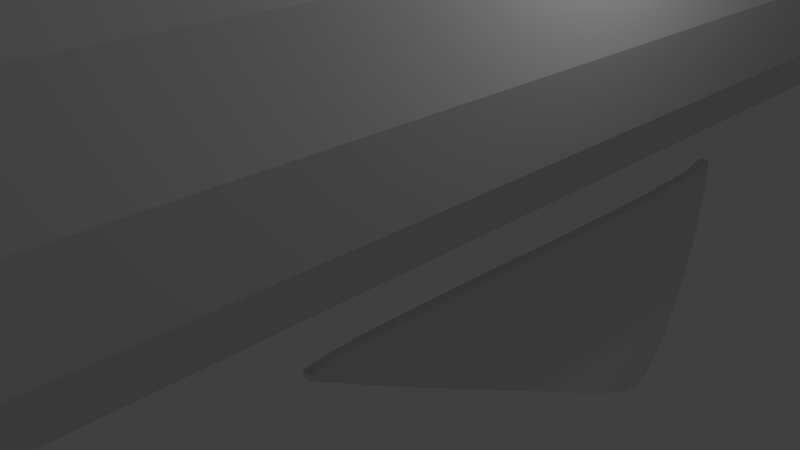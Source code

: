 # Source: sloop2.blend  (saved by Blender 2.71.0; exported with 4.5.12 LTS)
import bpy
from mathutils import Matrix  # noqa: F401  (used for matrix-valued properties, if any)

bpy.ops.wm.read_factory_settings(use_empty=True)
scene = bpy.context.scene
scene.name = 'Scene'

# ---- collections
col_collection_1 = bpy.data.collections.new('Collection 1'); scene.collection.children.link(col_collection_1)
col_collection_2 = bpy.data.collections.new('Collection 2'); scene.collection.children.link(col_collection_2)
col_collection_2.hide_render = True
col_collection_2.hide_viewport = True

# ---- materials (node trees are filled in below, after node groups)
mat_material = bpy.data.materials.new('Material')
mat_material.alpha_threshold = 0.0
mat_material.use_transparent_shadow = False
mat_material.roughness = 0.5
mat_material.line_color = (0.0, 0.0, 0.0, 1.0)

# ---- material node trees

# ---- world
world_world = bpy.data.worlds.new('World'); scene.world = world_world
world_world.color = (0.05088, 0.05088, 0.05088)
world_world.use_sun_shadow = False
world_world.sun_shadow_jitter_overblur = 0.0
world_world.cycles.sampling_method = 'MANUAL'
world_world.cycles.sample_map_resolution = 256

# ---- cameras
cam_camera = bpy.data.cameras.new('Camera')
cam_camera.clip_end = 100.0
cam_camera.lens = 35.0
cam_camera.sensor_width = 32.0
cam_camera.sensor_height = 18.0
cam_camera.ortho_scale = 7.314
cam_camera.dof.focus_distance = 0.0
cam_camera.dof.aperture_fstop = 128.0

# ---- lights
light_lamp = bpy.data.lights.new('Lamp', 'POINT')
light_lamp.transmission_factor = 0.0
light_lamp.cutoff_distance = 30.0
light_lamp.energy = 100.0
light_lamp.shadow_buffer_clip_start = 1.001
light_lamp.shadow_soft_size = 0.1
light_lamp.shadow_maximum_resolution = 0.006
light_lamp.use_absolute_resolution = True
light_lamp.cycles.use_multiple_importance_sampling = False

# ---- meshes
me_cube_001 = bpy.data.meshes.new('Cube.001')
me_cube_001.from_pydata([(-1.0, -15.25, -1.0), (-1.0, -1.161, -1.0), (1.0, -1.161, -1.0), (1.0, -15.25, -1.0), (-1.0, -15.25, 1.0), (-1.0, -1.161, 1.0), (1.0, -1.161, 1.0), (1.0, -15.25, 1.0), (-1.0, -2.407, 1.0), (-1.0, -2.407, -1.0), (1.0, -2.407, 1.0), (1.0, -2.407, -1.0), (-1.0, -6.239, -1.0), (1.0, -6.239, 1.0), (-1.0, -6.239, 1.0), (1.0, -6.239, -1.0), (-1.0, -8.528, -1.0), (1.0, -8.528, 1.0), (-1.0, -8.528, 1.0), (1.0, -8.528, -1.0), (-1.0, -10.73, -1.0), (1.0, -10.73, 1.0), (-1.0, -10.73, 1.0), (1.0, -10.73, -1.0), (-1.0, -13.84, -1.0), (1.0, -13.84, 1.0), (-1.0, -13.84, 1.0), (1.0, -13.84, -1.0)], [], [(8, 5, 1, 9), (5, 6, 2, 1), (25, 7, 3, 27), (7, 4, 0, 3), (9, 1, 2, 11), (10, 6, 5, 8), (14, 8, 9, 12), (6, 10, 11, 2), (12, 9, 11, 15), (13, 10, 8, 14), (10, 13, 15, 11), (18, 14, 12, 16), (16, 12, 15, 19), (17, 13, 14, 18), (13, 17, 19, 15), (22, 18, 16, 20), (20, 16, 19, 23), (21, 17, 18, 22), (17, 21, 23, 19), (26, 22, 20, 24), (24, 20, 23, 27), (25, 21, 22, 26), (21, 25, 27, 23), (4, 26, 24, 0), (0, 24, 27, 3), (7, 25, 26, 4)])
me_cube_001.use_remesh_preserve_volume = False
me_cube_001.use_remesh_preserve_attributes = False
me_cube_001.use_mirror_vertex_groups = False
me_cube_001.update()
me_cylinder_003 = bpy.data.meshes.new('Cylinder.003')
me_cylinder_003.from_pydata([(6.234e-07, 0.1721, -8.162), (-4.934e-08, 0.09455, 3.148), (0.05781, 0.1664, -8.162), (0.05781, 0.08885, 3.148), (0.1134, 0.1496, -8.162), (0.1134, 0.07199, 3.148), (0.1646, 0.1222, -8.162), (0.1646, 0.04461, 3.148), (0.2095, 0.08533, -8.162), (0.2095, 0.007755, 3.148), (0.2464, 0.04042, -8.162), (0.2464, -0.03715, 3.148), (0.2738, -0.01081, -8.162), (0.2738, -0.08838, 3.148), (0.2906, -0.0664, -8.162), (0.2906, -0.144, 3.148), (0.2963, -0.1242, -8.162), (0.2963, -0.2018, 3.148), (0.2906, -0.182, -8.162), (0.2906, -0.2596, 3.148), (0.2738, -0.2376, -8.162), (0.2738, -0.3152, 3.148), (0.2464, -0.2888, -8.162), (0.2464, -0.3664, 3.148), (0.2095, -0.3338, -8.162), (0.2095, -0.4113, 3.148), (0.1646, -0.3706, -8.162), (0.1646, -0.4482, 3.148), (0.1134, -0.398, -8.162), (0.1134, -0.4756, 3.148), (0.05781, -0.4149, -8.162), (0.05781, -0.4924, 3.148), (5.268e-07, -0.4205, -8.162), (-1.459e-07, -0.4981, 3.148), (-0.05781, -0.4149, -8.162), (-0.05781, -0.4924, 3.148), (-0.1134, -0.398, -8.162), (-0.1134, -0.4756, 3.148), (-0.1646, -0.3706, -8.162), (-0.1646, -0.4482, 3.148), (-0.2095, -0.3338, -8.162), (-0.2095, -0.4113, 3.148), (-0.2464, -0.2888, -8.162), (-0.2464, -0.3664, 3.148), (-0.2738, -0.2376, -8.162), (-0.2738, -0.3152, 3.148), (-0.2906, -0.182, -8.162), (-0.2906, -0.2596, 3.148), (-0.2963, -0.1242, -8.162), (-0.2963, -0.2018, 3.148), (-0.2906, -0.0664, -8.162), (-0.2906, -0.144, 3.148), (-0.2738, -0.01081, -8.162), (-0.2738, -0.08838, 3.148), (-0.2464, 0.04042, -8.162), (-0.2464, -0.03715, 3.148), (-0.2095, 0.08533, -8.162), (-0.2095, 0.007755, 3.148), (-0.1646, 0.1222, -8.162), (-0.1646, 0.04461, 3.148), (-0.1134, 0.1496, -8.162), (-0.1134, 0.07199, 3.148), (-0.05781, 0.1664, -8.162), (-0.05781, 0.08885, 3.148)], [], [(0, 1, 3, 2), (2, 3, 5, 4), (4, 5, 7, 6), (6, 7, 9, 8), (8, 9, 11, 10), (10, 11, 13, 12), (12, 13, 15, 14), (14, 15, 17, 16), (16, 17, 19, 18), (18, 19, 21, 20), (20, 21, 23, 22), (22, 23, 25, 24), (24, 25, 27, 26), (26, 27, 29, 28), (28, 29, 31, 30), (30, 31, 33, 32), (32, 33, 35, 34), (34, 35, 37, 36), (36, 37, 39, 38), (38, 39, 41, 40), (40, 41, 43, 42), (42, 43, 45, 44), (44, 45, 47, 46), (46, 47, 49, 48), (48, 49, 51, 50), (50, 51, 53, 52), (52, 53, 55, 54), (54, 55, 57, 56), (56, 57, 59, 58), (58, 59, 61, 60), (3, 1, 63, 61, 59, 57, 55, 53, 51, 49, 47, 45, 43, 41, 39, 37, 35, 33, 31, 29, 27, 25, 23, 21, 19, 17, 15, 13, 11, 9, 7, 5), (62, 63, 1, 0), (60, 61, 63, 62), (0, 2, 4, 6, 8, 10, 12, 14, 16, 18, 20, 22, 24, 26, 28, 30, 32, 34, 36, 38, 40, 42, 44, 46, 48, 50, 52, 54, 56, 58, 60, 62)])
me_cylinder_003.use_remesh_preserve_volume = False
me_cylinder_003.use_remesh_preserve_attributes = False
me_cylinder_003.use_mirror_vertex_groups = False
me_cylinder_003.update()
me_cylinder_002 = bpy.data.meshes.new('Cylinder.002')
me_cylinder_002.from_pydata([(6.234e-07, 0.2455, -11.57), (-4.934e-08, 0.09455, 3.148), (0.05781, 0.2398, -11.57), (0.05781, 0.08885, 3.148), (0.1134, 0.2229, -11.57), (0.1134, 0.07199, 3.148), (0.1646, 0.1955, -11.57), (0.1646, 0.04461, 3.148), (0.2095, 0.1587, -11.57), (0.2095, 0.007755, 3.148), (0.2464, 0.1138, -11.57), (0.2464, -0.03715, 3.148), (0.2738, 0.06252, -11.57), (0.2738, -0.08838, 3.148), (0.2906, 0.006933, -11.57), (0.2906, -0.144, 3.148), (0.2963, -0.05088, -11.57), (0.2963, -0.2018, 3.148), (0.2906, -0.1087, -11.57), (0.2906, -0.2596, 3.148), (0.2738, -0.1643, -11.57), (0.2738, -0.3152, 3.148), (0.2464, -0.2155, -11.57), (0.2464, -0.3664, 3.148), (0.2095, -0.2604, -11.57), (0.2095, -0.4113, 3.148), (0.1646, -0.2973, -11.57), (0.1646, -0.4482, 3.148), (0.1134, -0.3247, -11.57), (0.1134, -0.4756, 3.148), (0.05781, -0.3415, -11.57), (0.05781, -0.4924, 3.148), (5.268e-07, -0.3472, -11.57), (-1.459e-07, -0.4981, 3.148), (-0.05781, -0.3415, -11.57), (-0.05781, -0.4924, 3.148), (-0.1134, -0.3247, -11.57), (-0.1134, -0.4756, 3.148), (-0.1646, -0.2973, -11.57), (-0.1646, -0.4482, 3.148), (-0.2095, -0.2604, -11.57), (-0.2095, -0.4113, 3.148), (-0.2464, -0.2155, -11.57), (-0.2464, -0.3664, 3.148), (-0.2738, -0.1643, -11.57), (-0.2738, -0.3152, 3.148), (-0.2906, -0.1087, -11.57), (-0.2906, -0.2596, 3.148), (-0.2963, -0.05088, -11.57), (-0.2963, -0.2018, 3.148), (-0.2906, 0.006933, -11.57), (-0.2906, -0.144, 3.148), (-0.2738, 0.06252, -11.57), (-0.2738, -0.08838, 3.148), (-0.2464, 0.1138, -11.57), (-0.2464, -0.03715, 3.148), (-0.2095, 0.1587, -11.57), (-0.2095, 0.007755, 3.148), (-0.1646, 0.1955, -11.57), (-0.1646, 0.04461, 3.148), (-0.1134, 0.2229, -11.57), (-0.1134, 0.07199, 3.148), (-0.05781, 0.2398, -11.57), (-0.05781, 0.08885, 3.148)], [], [(0, 1, 3, 2), (2, 3, 5, 4), (4, 5, 7, 6), (6, 7, 9, 8), (8, 9, 11, 10), (10, 11, 13, 12), (12, 13, 15, 14), (14, 15, 17, 16), (16, 17, 19, 18), (18, 19, 21, 20), (20, 21, 23, 22), (22, 23, 25, 24), (24, 25, 27, 26), (26, 27, 29, 28), (28, 29, 31, 30), (30, 31, 33, 32), (32, 33, 35, 34), (34, 35, 37, 36), (36, 37, 39, 38), (38, 39, 41, 40), (40, 41, 43, 42), (42, 43, 45, 44), (44, 45, 47, 46), (46, 47, 49, 48), (48, 49, 51, 50), (50, 51, 53, 52), (52, 53, 55, 54), (54, 55, 57, 56), (56, 57, 59, 58), (58, 59, 61, 60), (3, 1, 63, 61, 59, 57, 55, 53, 51, 49, 47, 45, 43, 41, 39, 37, 35, 33, 31, 29, 27, 25, 23, 21, 19, 17, 15, 13, 11, 9, 7, 5), (62, 63, 1, 0), (60, 61, 63, 62), (0, 2, 4, 6, 8, 10, 12, 14, 16, 18, 20, 22, 24, 26, 28, 30, 32, 34, 36, 38, 40, 42, 44, 46, 48, 50, 52, 54, 56, 58, 60, 62)])
me_cylinder_002.use_remesh_preserve_volume = False
me_cylinder_002.use_remesh_preserve_attributes = False
me_cylinder_002.use_mirror_vertex_groups = False
me_cylinder_002.update()
me_cylinder_001 = bpy.data.meshes.new('Cylinder.001')
me_cylinder_001.from_pydata([(-1.38e-08, 0.3595, -15.68), (-1.38e-08, 0.1806, 4.629), (0.05781, 0.3539, -15.68), (0.05781, 0.1749, 4.629), (0.1134, 0.337, -15.68), (0.1134, 0.1581, 4.629), (0.1646, 0.3096, -15.68), (0.1646, 0.1307, 4.629), (0.2095, 0.2728, -15.68), (0.2095, 0.09382, 4.629), (0.2464, 0.2278, -15.68), (0.2464, 0.04891, 4.629), (0.2738, 0.1766, -15.68), (0.2738, -0.002322, 4.629), (0.2906, 0.121, -15.68), (0.2906, -0.05791, 4.629), (0.2963, 0.06321, -15.68), (0.2963, -0.1157, 4.629), (0.2906, 0.005402, -15.68), (0.2906, -0.1735, 4.629), (0.2738, -0.05019, -15.68), (0.2738, -0.2291, 4.629), (0.2464, -0.1014, -15.68), (0.2464, -0.2804, 4.629), (0.2095, -0.1463, -15.68), (0.2095, -0.3253, 4.629), (0.1646, -0.1832, -15.68), (0.1646, -0.3621, 4.629), (0.1134, -0.2106, -15.68), (0.1134, -0.3895, 4.629), (0.05781, -0.2274, -15.68), (0.05781, -0.4064, 4.629), (-1.104e-07, -0.2331, -15.68), (-1.104e-07, -0.4121, 4.629), (-0.05781, -0.2274, -15.68), (-0.05781, -0.4064, 4.629), (-0.1134, -0.2106, -15.68), (-0.1134, -0.3895, 4.629), (-0.1646, -0.1832, -15.68), (-0.1646, -0.3621, 4.629), (-0.2095, -0.1463, -15.68), (-0.2095, -0.3253, 4.629), (-0.2464, -0.1014, -15.68), (-0.2464, -0.2804, 4.629), (-0.2738, -0.05019, -15.68), (-0.2738, -0.2291, 4.629), (-0.2906, 0.005402, -15.68), (-0.2906, -0.1735, 4.629), (-0.2963, 0.06321, -15.68), (-0.2963, -0.1157, 4.629), (-0.2906, 0.121, -15.68), (-0.2906, -0.05791, 4.629), (-0.2738, 0.1766, -15.68), (-0.2738, -0.002322, 4.629), (-0.2464, 0.2278, -15.68), (-0.2464, 0.04891, 4.629), (-0.2095, 0.2728, -15.68), (-0.2095, 0.09382, 4.629), (-0.1646, 0.3096, -15.68), (-0.1646, 0.1307, 4.629), (-0.1134, 0.337, -15.68), (-0.1134, 0.1581, 4.629), (-0.05781, 0.3539, -15.68), (-0.05781, 0.1749, 4.629)], [], [(0, 1, 3, 2), (2, 3, 5, 4), (4, 5, 7, 6), (6, 7, 9, 8), (8, 9, 11, 10), (10, 11, 13, 12), (12, 13, 15, 14), (14, 15, 17, 16), (16, 17, 19, 18), (18, 19, 21, 20), (20, 21, 23, 22), (22, 23, 25, 24), (24, 25, 27, 26), (26, 27, 29, 28), (28, 29, 31, 30), (30, 31, 33, 32), (32, 33, 35, 34), (34, 35, 37, 36), (36, 37, 39, 38), (38, 39, 41, 40), (40, 41, 43, 42), (42, 43, 45, 44), (44, 45, 47, 46), (46, 47, 49, 48), (48, 49, 51, 50), (50, 51, 53, 52), (52, 53, 55, 54), (54, 55, 57, 56), (56, 57, 59, 58), (58, 59, 61, 60), (3, 1, 63, 61, 59, 57, 55, 53, 51, 49, 47, 45, 43, 41, 39, 37, 35, 33, 31, 29, 27, 25, 23, 21, 19, 17, 15, 13, 11, 9, 7, 5), (62, 63, 1, 0), (60, 61, 63, 62), (0, 2, 4, 6, 8, 10, 12, 14, 16, 18, 20, 22, 24, 26, 28, 30, 32, 34, 36, 38, 40, 42, 44, 46, 48, 50, 52, 54, 56, 58, 60, 62)])
me_cylinder_001.use_remesh_preserve_volume = False
me_cylinder_001.use_remesh_preserve_attributes = False
me_cylinder_001.use_mirror_vertex_groups = False
me_cylinder_001.update()
me_cylinder = bpy.data.meshes.new('Cylinder')
me_cylinder.from_pydata([(0.0, 0.083, -4.883), (0.0, 0.083, 4.837), (0.01619, 0.08141, -4.883), (0.01619, 0.08141, 4.837), (0.03176, 0.07668, -4.883), (0.03176, 0.07668, 4.837), (0.04611, 0.06901, -4.883), (0.04611, 0.06901, 4.837), (0.05869, 0.05869, -4.883), (0.05869, 0.05869, 4.837), (0.06901, 0.04611, -4.883), (0.06901, 0.04611, 4.837), (0.07668, 0.03176, -4.883), (0.07668, 0.03176, 4.837), (0.08141, 0.01619, -4.883), (0.08141, 0.01619, 4.837), (0.083, 6.266e-09, -4.883), (0.083, 6.266e-09, 4.837), (0.08141, -0.01619, -4.883), (0.08141, -0.01619, 4.837), (0.07668, -0.03176, -4.883), (0.07668, -0.03176, 4.837), (0.06901, -0.04611, -4.883), (0.06901, -0.04611, 4.837), (0.05869, -0.05869, -4.883), (0.05869, -0.05869, 4.837), (0.04611, -0.06901, -4.883), (0.04611, -0.06901, 4.837), (0.03176, -0.07668, -4.883), (0.03176, -0.07668, 4.837), (0.01619, -0.08141, -4.883), (0.01619, -0.08141, 4.837), (-2.704e-08, -0.083, -4.883), (-2.704e-08, -0.083, 4.837), (-0.01619, -0.08141, -4.883), (-0.01619, -0.08141, 4.837), (-0.03176, -0.07668, -4.883), (-0.03176, -0.07668, 4.837), (-0.04611, -0.06901, -4.883), (-0.04611, -0.06901, 4.837), (-0.05869, -0.05869, -4.883), (-0.05869, -0.05869, 4.837), (-0.06901, -0.04611, -4.883), (-0.06901, -0.04611, 4.837), (-0.07668, -0.03176, -4.883), (-0.07668, -0.03176, 4.837), (-0.08141, -0.01619, -4.883), (-0.08141, -0.01619, 4.837), (-0.083, 8.014e-08, -4.883), (-0.083, 8.014e-08, 4.837), (-0.08141, 0.01619, -4.883), (-0.08141, 0.01619, 4.837), (-0.07668, 0.03176, -4.883), (-0.07668, 0.03176, 4.837), (-0.06901, 0.04611, -4.883), (-0.06901, 0.04611, 4.837), (-0.05869, 0.05869, -4.883), (-0.05869, 0.05869, 4.837), (-0.04611, 0.06901, -4.883), (-0.04611, 0.06901, 4.837), (-0.03176, 0.07668, -4.883), (-0.03176, 0.07668, 4.837), (-0.01619, 0.08141, -4.883), (-0.01619, 0.08141, 4.837)], [], [(0, 1, 3, 2), (2, 3, 5, 4), (4, 5, 7, 6), (6, 7, 9, 8), (8, 9, 11, 10), (10, 11, 13, 12), (12, 13, 15, 14), (14, 15, 17, 16), (16, 17, 19, 18), (18, 19, 21, 20), (20, 21, 23, 22), (22, 23, 25, 24), (24, 25, 27, 26), (26, 27, 29, 28), (28, 29, 31, 30), (30, 31, 33, 32), (32, 33, 35, 34), (34, 35, 37, 36), (36, 37, 39, 38), (38, 39, 41, 40), (40, 41, 43, 42), (42, 43, 45, 44), (44, 45, 47, 46), (46, 47, 49, 48), (48, 49, 51, 50), (50, 51, 53, 52), (52, 53, 55, 54), (54, 55, 57, 56), (56, 57, 59, 58), (58, 59, 61, 60), (3, 1, 63, 61, 59, 57, 55, 53, 51, 49, 47, 45, 43, 41, 39, 37, 35, 33, 31, 29, 27, 25, 23, 21, 19, 17, 15, 13, 11, 9, 7, 5), (62, 63, 1, 0), (60, 61, 63, 62), (0, 2, 4, 6, 8, 10, 12, 14, 16, 18, 20, 22, 24, 26, 28, 30, 32, 34, 36, 38, 40, 42, 44, 46, 48, 50, 52, 54, 56, 58, 60, 62)])
me_cylinder.use_remesh_preserve_volume = False
me_cylinder.use_remesh_preserve_attributes = False
me_cylinder.use_mirror_vertex_groups = False
me_cylinder.update()
me_cube = bpy.data.meshes.new('Cube')
me_cube.from_pydata([(1.0, 1.0, -1.0), (1.0, -1.0, -1.0), (-1.0, -1.0, -1.0), (-1.0, 1.0, -1.0), (1.0, 1.0, 1.0), (1.0, -1.0, 1.0), (-1.0, -1.0, 1.0), (-1.0, 1.0, 1.0)], [], [(0, 1, 2, 3), (4, 7, 6, 5), (0, 4, 5, 1), (1, 5, 6, 2), (2, 6, 7, 3), (4, 0, 3, 7)])
me_cube.materials.append(mat_material)
me_cube.use_remesh_preserve_volume = False
me_cube.use_remesh_preserve_attributes = False
me_cube.use_mirror_vertex_groups = False
me_cube.update()

# ---- curves / text
cu_beziercurve_002 = bpy.data.curves.new('BezierCurve.002', 'CURVE')
cu_beziercurve_002.dimensions = '2D'
_sp = cu_beziercurve_002.splines.new('BEZIER'); _sp.bezier_points.add(3)
_sp.bezier_points.foreach_set('co', [1.868, 3.49, 0.0, 4.159, 7.718, 0.0, -0.2908, 9.697, 0.0, -0.07742, 0.04091, 0.0])
_sp.bezier_points.foreach_set('handle_left', [0.8493, 1.636, 0.0, 3.295, 5.996, 0.0, -0.7655, 10.22, 0.0, -0.5751, -0.8264, 0.0])
_sp.bezier_points.foreach_set('handle_right', [2.886, 5.344, 0.0, 5.023, 9.44, 0.0, 0.1838, 9.173, 0.0, 0.4203, 0.9083, 0.0])
for _p, _l, _r in zip(_sp.bezier_points, ['ALIGNED', 'ALIGNED', 'ALIGNED', 'ALIGNED'], ['ALIGNED', 'ALIGNED', 'ALIGNED', 'ALIGNED']): _p.handle_left_type = _l; _p.handle_right_type = _r
_sp.order_u = 0
_sp.order_v = 0
_sp.use_cyclic_u = True
cu_beziercurve_002.use_path = True
cu_beziercurve_002.use_path_clamp = True
cu_beziercurve_002.bevel_resolution = 0
cu_beziercurve_002.extrude = 0.08
cu_beziercurve_002.fill_mode = 'BOTH'
cu_beziercircle = bpy.data.curves.new('BezierCircle', 'CURVE')
cu_beziercircle.dimensions = '3D'
_sp = cu_beziercircle.splines.new('BEZIER'); _sp.bezier_points.add(3)
_sp.bezier_points.foreach_set('co', [-0.7071, 0.7071, -1.811e-08, 0.7071, 0.7071, 4.371e-08, 0.7071, -0.7071, 1.811e-08, -0.7071, -0.7071, -4.371e-08])
_sp.bezier_points.foreach_set('handle_left', [-0.7071, 0.2357, -2.664e-08, 0.2357, 0.7071, 2.311e-08, 0.7071, -0.2357, 2.664e-08, -0.2357, -0.7071, -2.311e-08])
_sp.bezier_points.foreach_set('handle_right', [-0.2357, 0.7071, 2.5e-09, 0.7071, 0.2357, 3.518e-08, 0.2357, -0.7071, -2.5e-09, -0.7071, -0.2357, -3.518e-08])
for _p, _l, _r in zip(_sp.bezier_points, ['VECTOR', 'VECTOR', 'VECTOR', 'VECTOR'], ['VECTOR', 'VECTOR', 'VECTOR', 'VECTOR']): _p.handle_left_type = _l; _p.handle_right_type = _r
_sp.order_u = 0
_sp.order_v = 0
_sp.use_cyclic_u = True
cu_beziercircle.use_path = True
cu_beziercircle.use_path_clamp = True
cu_beziercircle.bevel_resolution = 0
cu_beziercircle.fill_mode = 'HALF'
cu_beziercurve_001 = bpy.data.curves.new('BezierCurve.001', 'CURVE')
cu_beziercurve_001.dimensions = '3D'
_sp = cu_beziercurve_001.splines.new('BEZIER'); _sp.bezier_points.add(1)
_sp.bezier_points.foreach_set('co', [-0.3659, -9.763, -7.818e-07, 0.1386, 0.04786, 7.849e-07])
_sp.bezier_points.foreach_set('handle_left', [-0.2114, -10.45, -1.377e-06, -0.8614, 0.04786, 7.849e-07])
_sp.bezier_points.foreach_set('handle_right', [-0.5204, -9.073, -1.863e-07, 1.139, 0.04786, 7.849e-07])
for _p, _l, _r in zip(_sp.bezier_points, ['ALIGNED', 'ALIGNED'], ['ALIGNED', 'ALIGNED']): _p.handle_left_type = _l; _p.handle_right_type = _r
_sp.order_u = 0
_sp.order_v = 0
cu_beziercurve_001.use_path = True
cu_beziercurve_001.use_path_clamp = True
cu_beziercurve_001.bevel_mode = 'OBJECT'
cu_beziercurve_001.bevel_resolution = 0
cu_beziercurve_001.fill_mode = 'HALF'
cu_beziercurve_001.use_fill_caps = True
cu_beziercurve = bpy.data.curves.new('BezierCurve', 'CURVE')
cu_beziercurve.dimensions = '2D'
_sp = cu_beziercurve.splines.new('BEZIER'); _sp.bezier_points.add(4)
_sp.bezier_points.foreach_set('co', [-0.7518, 0.1291, 0.0, -0.002796, -0.01986, 0.0, -0.6662, -3.737, 0.0, -2.201, -8.715, 0.0, -3.189, -4.727, 0.0])
_sp.bezier_points.foreach_set('handle_left', [-1.026, -0.5225, 0.0, 0.002102, 0.9801, 0.0, -0.5405, -2.268, 0.0, -0.138, -8.613, 0.0, -3.153, -6.327, 0.0])
_sp.bezier_points.foreach_set('handle_right', [-0.4771, 0.7806, 0.0, -0.007694, -1.02, 0.0, -0.792, -5.206, 0.0, -4.264, -8.818, 0.0, -3.225, -3.127, 0.0])
for _p, _l, _r in zip(_sp.bezier_points, ['ALIGNED', 'ALIGNED', 'ALIGNED', 'ALIGNED', 'ALIGNED'], ['ALIGNED', 'ALIGNED', 'ALIGNED', 'ALIGNED', 'ALIGNED']): _p.handle_left_type = _l; _p.handle_right_type = _r
_sp.order_u = 0
_sp.order_v = 0
_sp.use_cyclic_u = True
cu_beziercurve.use_path = True
cu_beziercurve.use_path_clamp = True
cu_beziercurve.bevel_resolution = 0
cu_beziercurve.extrude = 0.08
cu_beziercurve.fill_mode = 'BOTH'

# ---- objects
ob_cube_001 = bpy.data.objects.new('Cube.001', me_cube_001)
ob_keel = bpy.data.objects.new('Keel', cu_beziercurve_002)
ob_tiller_shape = bpy.data.objects.new('Tiller Shape', cu_beziercircle)
ob_tiller_path = bpy.data.objects.new('Tiller Path', cu_beziercurve_001)
ob_bowsprit = bpy.data.objects.new('Bowsprit', me_cylinder_003)
ob_gaff = bpy.data.objects.new('Gaff', me_cylinder_002)
ob_boom = bpy.data.objects.new('Boom', me_cylinder_001)
ob_mast = bpy.data.objects.new('mast', me_cylinder)
ob_lamp = bpy.data.objects.new('Lamp', light_lamp)
ob_camera = bpy.data.objects.new('Camera', cam_camera)
ob_rudder = bpy.data.objects.new('Rudder', cu_beziercurve)
ob_cube = bpy.data.objects.new('Cube', me_cube)

# ---- transforms, parenting, visibility, modifiers, constraints
ob_cube_001.location = (0.0, 24.62, 2.944)
ob_cube_001.scale = (2.896, 2.896, 2.896)
ob_cube_001.lineart.crease_threshold = 0.0
_m = ob_cube_001.modifiers.new('Subsurf', 'SUBSURF')
_m.uv_smooth = 'PRESERVE_CORNERS'
_m.quality = 2
_m.levels = 2
_m.show_only_control_edges = False
ob_keel.location = (0.0, -1.213, -1.441)
ob_keel.rotation_euler = (-0.0, 1.571, 0.0)
ob_keel.lineart.crease_threshold = 0.0
ob_tiller_shape.location = (0.0, 22.06, 3.971)
ob_tiller_shape.rotation_euler = (1.571, -0.0, 1.571)
ob_tiller_shape.scale = (0.146, 0.146, 0.146)
ob_tiller_shape.lineart.crease_threshold = 0.0
ob_tiller_path.location = (0.0, 22.06, 3.971)
ob_tiller_path.rotation_euler = (-0.0, 1.571, 0.0)
ob_tiller_path.lineart.crease_threshold = 0.0
ob_bowsprit.location = (5.511e-07, -18.43, 5.54)
ob_bowsprit.rotation_euler = (-1.711, -0.0, 0.0)
ob_bowsprit.scale = (0.4561, 0.4561, 0.4561)
ob_bowsprit.lineart.crease_threshold = 0.0
ob_gaff.location = (5.511e-07, 4.223, 39.93)
ob_gaff.rotation_euler = (-1.164, -0.0, 0.0)
ob_gaff.scale = (0.5305, 0.5305, 0.5305)
ob_gaff.lineart.crease_threshold = 0.0
ob_boom.location = (1.375e-07, 13.42, 8.754)
ob_boom.rotation_euler = (-1.543, -0.0, 0.0)
ob_boom.lineart.crease_threshold = 0.0
ob_mast.location = (0.0, -2.001, 26.13)
ob_mast.scale = (4.01, 4.01, 4.01)
ob_mast.lineart.crease_threshold = 0.0
ob_lamp.location = (4.076, 1.005, 5.904)
ob_lamp.rotation_euler = (0.6503, 0.05522, 1.866)
ob_lamp.lock_rotations_4d = False
ob_lamp.empty_display_type = 'ARROWS'
ob_lamp.color = (0.0, 0.0, 0.0, 0.0)
ob_lamp.lineart.crease_threshold = 0.0
ob_camera.location = (7.481, -6.508, 5.344)
ob_camera.rotation_euler = (1.109, 0.01082, 0.8149)
ob_camera.lock_rotations_4d = False
ob_camera.empty_display_type = 'ARROWS'
ob_camera.color = (0.0, 0.0, 0.0, 0.0)
ob_camera.display_type = 'WIRE'
ob_camera.lineart.crease_threshold = 0.0
ob_rudder.location = (0.0, 22.24, 4.402)
ob_rudder.rotation_euler = (1.571, -0.0, 1.571)
ob_rudder.lineart.crease_threshold = 0.0
ob_cube.location = (0.0, 20.25, 3.0)
ob_cube.scale = (3.0, 3.0, 3.0)
ob_cube.lock_rotations_4d = False
ob_cube.empty_display_type = 'ARROWS'
ob_cube.lineart.crease_threshold = 0.0
cu_beziercurve_001.bevel_object = ob_tiller_shape

# ---- collection membership
col_collection_1.objects.link(ob_cube_001)
col_collection_1.objects.link(ob_keel)
col_collection_1.objects.link(ob_tiller_shape)
col_collection_1.objects.link(ob_tiller_path)
col_collection_1.objects.link(ob_bowsprit)
col_collection_1.objects.link(ob_gaff)
col_collection_1.objects.link(ob_boom)
col_collection_1.objects.link(ob_mast)
col_collection_1.objects.link(ob_lamp)
col_collection_1.objects.link(ob_camera)
col_collection_2.objects.link(ob_rudder)
col_collection_2.objects.link(ob_cube)

# ---- scene / render settings (as saved in the file)
scene.camera = ob_camera
scene.frame_start = 1; scene.frame_end = 250; scene.frame_set(1)
scene.render.engine = 'BLENDER_EEVEE_NEXT'
scene.render.resolution_percentage = 50
scene.render.dither_intensity = 0.0
scene.cycles.use_denoising = False
scene.cycles.samples = 10
scene.cycles.sampling_pattern = 'TABULATED_SOBOL'
scene.cycles.light_sampling_threshold = 0.0
scene.cycles.use_adaptive_sampling = False
scene.cycles.use_light_tree = False
scene.cycles.blur_glossy = 0.0
scene.cycles.volume_bounces = 1
scene.cycles.pixel_filter_type = 'GAUSSIAN'
scene.cycles.sample_clamp_indirect = 0.0
scene.view_settings.view_transform = 'Standard'
bpy.context.view_layer.update()
